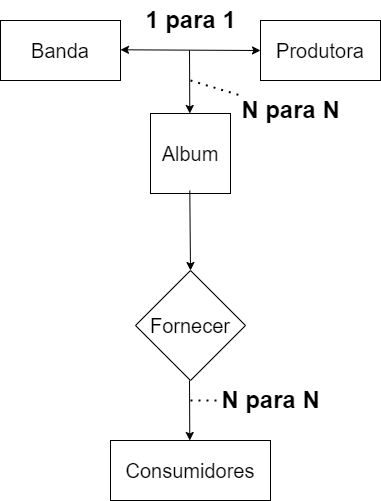

The diagram above was exported from draw.io. Its source (the exported page's mxGraphModel, read from the mxfile embedded in the PNG):
<mxGraphModel dx="934" dy="525" grid="1" gridSize="10" guides="1" tooltips="1" connect="1" arrows="1" fold="1" page="1" pageScale="1" pageWidth="1169" pageHeight="826" background="none" math="0" shadow="0">
  <root>
    <mxCell id="0" />
    <mxCell id="1" parent="0" />
    <mxCell id="Ng60iuFihGaDpnB9ZEYO-41" value="&lt;font style=&quot;font-size: 20px;&quot;&gt;Banda&lt;/font&gt;" style="rounded=0;whiteSpace=wrap;html=1;" vertex="1" parent="1">
      <mxGeometry x="110" y="280" width="120" height="60" as="geometry" />
    </mxCell>
    <mxCell id="Ng60iuFihGaDpnB9ZEYO-43" value="Produtora" style="rounded=0;whiteSpace=wrap;html=1;fontSize=20;" vertex="1" parent="1">
      <mxGeometry x="370" y="280" width="120" height="60" as="geometry" />
    </mxCell>
    <mxCell id="Ng60iuFihGaDpnB9ZEYO-47" value="Album" style="whiteSpace=wrap;html=1;aspect=fixed;fontSize=20;" vertex="1" parent="1">
      <mxGeometry x="260" y="373" width="80" height="80" as="geometry" />
    </mxCell>
    <mxCell id="Ng60iuFihGaDpnB9ZEYO-49" value="Fornecer" style="rhombus;whiteSpace=wrap;html=1;fontSize=20;" vertex="1" parent="1">
      <mxGeometry x="245" y="530" width="110" height="110" as="geometry" />
    </mxCell>
    <mxCell id="Ng60iuFihGaDpnB9ZEYO-52" value="Consumidores" style="rounded=0;whiteSpace=wrap;html=1;fontSize=20;" vertex="1" parent="1">
      <mxGeometry x="220" y="700" width="160" height="60" as="geometry" />
    </mxCell>
    <mxCell id="Ng60iuFihGaDpnB9ZEYO-53" value="" style="endArrow=classic;startArrow=classic;html=1;rounded=0;entryX=0;entryY=0.5;entryDx=0;entryDy=0;" edge="1" parent="1" target="Ng60iuFihGaDpnB9ZEYO-43">
      <mxGeometry width="50" height="50" relative="1" as="geometry">
        <mxPoint x="230" y="309.28999999999996" as="sourcePoint" />
        <mxPoint x="320" y="309.28999999999996" as="targetPoint" />
      </mxGeometry>
    </mxCell>
    <mxCell id="Ng60iuFihGaDpnB9ZEYO-54" value="" style="endArrow=classic;html=1;rounded=0;" edge="1" parent="1">
      <mxGeometry width="50" height="50" relative="1" as="geometry">
        <mxPoint x="299" y="310" as="sourcePoint" />
        <mxPoint x="299.28999999999996" y="373" as="targetPoint" />
      </mxGeometry>
    </mxCell>
    <mxCell id="Ng60iuFihGaDpnB9ZEYO-55" value="" style="endArrow=classic;html=1;rounded=0;entryX=0.5;entryY=0;entryDx=0;entryDy=0;" edge="1" parent="1" target="Ng60iuFihGaDpnB9ZEYO-49">
      <mxGeometry width="50" height="50" relative="1" as="geometry">
        <mxPoint x="299.28999999999996" y="450" as="sourcePoint" />
        <mxPoint x="299.28999999999996" y="520" as="targetPoint" />
      </mxGeometry>
    </mxCell>
    <mxCell id="Ng60iuFihGaDpnB9ZEYO-56" value="" style="endArrow=classic;html=1;rounded=0;" edge="1" parent="1">
      <mxGeometry width="50" height="50" relative="1" as="geometry">
        <mxPoint x="299" y="640" as="sourcePoint" />
        <mxPoint x="299.28999999999996" y="700" as="targetPoint" />
      </mxGeometry>
    </mxCell>
    <mxCell id="Ng60iuFihGaDpnB9ZEYO-58" value="1 para 1" style="text;strokeColor=none;fillColor=none;html=1;fontSize=24;fontStyle=1;verticalAlign=middle;align=center;" vertex="1" parent="1">
      <mxGeometry x="250" y="260" width="100" height="40" as="geometry" />
    </mxCell>
    <mxCell id="Ng60iuFihGaDpnB9ZEYO-60" value="" style="endArrow=none;dashed=1;html=1;dashPattern=1 3;strokeWidth=2;rounded=0;" edge="1" parent="1" target="Ng60iuFihGaDpnB9ZEYO-61">
      <mxGeometry width="50" height="50" relative="1" as="geometry">
        <mxPoint x="300" y="340" as="sourcePoint" />
        <mxPoint x="400" y="370" as="targetPoint" />
      </mxGeometry>
    </mxCell>
    <mxCell id="Ng60iuFihGaDpnB9ZEYO-61" value="N para N" style="text;strokeColor=none;fillColor=none;html=1;fontSize=24;fontStyle=1;verticalAlign=middle;align=center;" vertex="1" parent="1">
      <mxGeometry x="350" y="350" width="100" height="40" as="geometry" />
    </mxCell>
    <mxCell id="Ng60iuFihGaDpnB9ZEYO-62" value="" style="endArrow=none;dashed=1;html=1;dashPattern=1 3;strokeWidth=2;rounded=0;" edge="1" parent="1" target="Ng60iuFihGaDpnB9ZEYO-63">
      <mxGeometry width="50" height="50" relative="1" as="geometry">
        <mxPoint x="300" y="660" as="sourcePoint" />
        <mxPoint x="380" y="660" as="targetPoint" />
      </mxGeometry>
    </mxCell>
    <mxCell id="Ng60iuFihGaDpnB9ZEYO-63" value="N para N" style="text;strokeColor=none;fillColor=none;html=1;fontSize=24;fontStyle=1;verticalAlign=middle;align=center;" vertex="1" parent="1">
      <mxGeometry x="330" y="640" width="100" height="40" as="geometry" />
    </mxCell>
  </root>
</mxGraphModel>